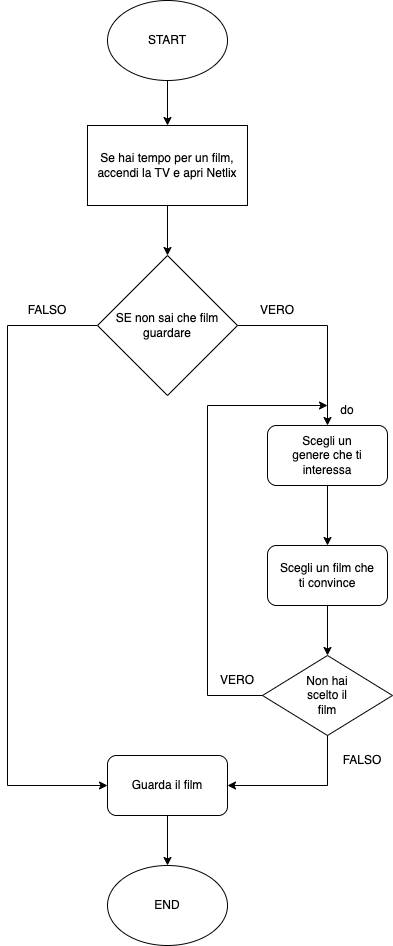

The diagram above was exported from draw.io. Its source (the exported page's mxGraphModel, read from the mxfile embedded in the PNG):
<mxGraphModel dx="946" dy="557" grid="1" gridSize="10" guides="1" tooltips="1" connect="1" arrows="1" fold="1" page="1" pageScale="1" pageWidth="827" pageHeight="1169" math="0" shadow="0">
  <root>
    <mxCell id="0" />
    <mxCell id="1" parent="0" />
    <mxCell id="mM7NbvbovmFKRmx3PfTN-3" style="edgeStyle=orthogonalEdgeStyle;rounded=0;orthogonalLoop=1;jettySize=auto;html=1;startArrow=none;" edge="1" parent="1" source="mM7NbvbovmFKRmx3PfTN-2" target="mM7NbvbovmFKRmx3PfTN-4">
      <mxGeometry relative="1" as="geometry">
        <mxPoint x="400" y="140" as="targetPoint" />
      </mxGeometry>
    </mxCell>
    <mxCell id="mM7NbvbovmFKRmx3PfTN-1" value="" style="ellipse;whiteSpace=wrap;html=1;" vertex="1" parent="1">
      <mxGeometry x="340" y="15" width="120" height="80" as="geometry" />
    </mxCell>
    <mxCell id="mM7NbvbovmFKRmx3PfTN-4" value="" style="rounded=0;whiteSpace=wrap;html=1;" vertex="1" parent="1">
      <mxGeometry x="320" y="140" width="160" height="80" as="geometry" />
    </mxCell>
    <mxCell id="mM7NbvbovmFKRmx3PfTN-7" style="edgeStyle=orthogonalEdgeStyle;rounded=0;orthogonalLoop=1;jettySize=auto;html=1;entryX=0.5;entryY=0;entryDx=0;entryDy=0;" edge="1" parent="1" source="mM7NbvbovmFKRmx3PfTN-5" target="mM7NbvbovmFKRmx3PfTN-6">
      <mxGeometry relative="1" as="geometry" />
    </mxCell>
    <mxCell id="mM7NbvbovmFKRmx3PfTN-5" value="Se hai tempo per un film, accendi la TV e apri Netlix" style="text;html=1;strokeColor=none;fillColor=none;align=center;verticalAlign=middle;whiteSpace=wrap;rounded=0;" vertex="1" parent="1">
      <mxGeometry x="320" y="140" width="160" height="80" as="geometry" />
    </mxCell>
    <mxCell id="mM7NbvbovmFKRmx3PfTN-9" style="edgeStyle=orthogonalEdgeStyle;rounded=0;orthogonalLoop=1;jettySize=auto;html=1;" edge="1" parent="1" source="mM7NbvbovmFKRmx3PfTN-6">
      <mxGeometry relative="1" as="geometry">
        <mxPoint x="560" y="440" as="targetPoint" />
      </mxGeometry>
    </mxCell>
    <mxCell id="mM7NbvbovmFKRmx3PfTN-6" value="SE non sai che film guardare" style="rhombus;whiteSpace=wrap;html=1;" vertex="1" parent="1">
      <mxGeometry x="330" y="270" width="140" height="140" as="geometry" />
    </mxCell>
    <mxCell id="mM7NbvbovmFKRmx3PfTN-11" value="VERO" style="text;html=1;strokeColor=none;fillColor=none;align=center;verticalAlign=middle;whiteSpace=wrap;rounded=0;" vertex="1" parent="1">
      <mxGeometry x="480" y="310" width="60" height="30" as="geometry" />
    </mxCell>
    <mxCell id="mM7NbvbovmFKRmx3PfTN-12" value="" style="rounded=1;whiteSpace=wrap;html=1;" vertex="1" parent="1">
      <mxGeometry x="500" y="440" width="120" height="60" as="geometry" />
    </mxCell>
    <mxCell id="mM7NbvbovmFKRmx3PfTN-14" style="edgeStyle=orthogonalEdgeStyle;rounded=0;orthogonalLoop=1;jettySize=auto;html=1;exitX=0.5;exitY=1;exitDx=0;exitDy=0;" edge="1" parent="1" source="mM7NbvbovmFKRmx3PfTN-12">
      <mxGeometry relative="1" as="geometry">
        <mxPoint x="560" y="560" as="targetPoint" />
        <mxPoint x="560" y="510" as="sourcePoint" />
      </mxGeometry>
    </mxCell>
    <mxCell id="mM7NbvbovmFKRmx3PfTN-13" value="Scegli un genere che ti interessa" style="text;html=1;strokeColor=none;fillColor=none;align=center;verticalAlign=middle;whiteSpace=wrap;rounded=0;" vertex="1" parent="1">
      <mxGeometry x="520" y="455" width="80" height="30" as="geometry" />
    </mxCell>
    <mxCell id="mM7NbvbovmFKRmx3PfTN-19" style="edgeStyle=orthogonalEdgeStyle;rounded=0;orthogonalLoop=1;jettySize=auto;html=1;exitX=0.5;exitY=1;exitDx=0;exitDy=0;entryX=0.5;entryY=0;entryDx=0;entryDy=0;" edge="1" parent="1" source="mM7NbvbovmFKRmx3PfTN-15" target="mM7NbvbovmFKRmx3PfTN-17">
      <mxGeometry relative="1" as="geometry" />
    </mxCell>
    <mxCell id="mM7NbvbovmFKRmx3PfTN-15" value="" style="rounded=1;whiteSpace=wrap;html=1;" vertex="1" parent="1">
      <mxGeometry x="500" y="560" width="120" height="60" as="geometry" />
    </mxCell>
    <mxCell id="mM7NbvbovmFKRmx3PfTN-16" value="Scegli un film che ti convince" style="text;html=1;strokeColor=none;fillColor=none;align=center;verticalAlign=middle;whiteSpace=wrap;rounded=0;" vertex="1" parent="1">
      <mxGeometry x="510" y="575" width="100" height="30" as="geometry" />
    </mxCell>
    <mxCell id="mM7NbvbovmFKRmx3PfTN-17" value="" style="rhombus;whiteSpace=wrap;html=1;" vertex="1" parent="1">
      <mxGeometry x="495" y="670" width="130" height="80" as="geometry" />
    </mxCell>
    <mxCell id="mM7NbvbovmFKRmx3PfTN-18" value="Non hai scelto il film" style="text;html=1;strokeColor=none;fillColor=none;align=center;verticalAlign=middle;whiteSpace=wrap;rounded=0;" vertex="1" parent="1">
      <mxGeometry x="530" y="695" width="60" height="30" as="geometry" />
    </mxCell>
    <mxCell id="mM7NbvbovmFKRmx3PfTN-22" value="" style="endArrow=none;html=1;rounded=0;exitX=0;exitY=0.5;exitDx=0;exitDy=0;" edge="1" parent="1" source="mM7NbvbovmFKRmx3PfTN-17">
      <mxGeometry width="50" height="50" relative="1" as="geometry">
        <mxPoint x="430" y="540" as="sourcePoint" />
        <mxPoint x="440" y="710" as="targetPoint" />
      </mxGeometry>
    </mxCell>
    <mxCell id="mM7NbvbovmFKRmx3PfTN-24" value="" style="endArrow=none;html=1;rounded=0;" edge="1" parent="1">
      <mxGeometry width="50" height="50" relative="1" as="geometry">
        <mxPoint x="440" y="710" as="sourcePoint" />
        <mxPoint x="440" y="420" as="targetPoint" />
      </mxGeometry>
    </mxCell>
    <mxCell id="mM7NbvbovmFKRmx3PfTN-25" value="" style="endArrow=classic;html=1;rounded=0;" edge="1" parent="1">
      <mxGeometry width="50" height="50" relative="1" as="geometry">
        <mxPoint x="440" y="420" as="sourcePoint" />
        <mxPoint x="560" y="420" as="targetPoint" />
      </mxGeometry>
    </mxCell>
    <mxCell id="mM7NbvbovmFKRmx3PfTN-26" value="VERO" style="text;html=1;strokeColor=none;fillColor=none;align=center;verticalAlign=middle;whiteSpace=wrap;rounded=0;" vertex="1" parent="1">
      <mxGeometry x="440" y="680" width="60" height="30" as="geometry" />
    </mxCell>
    <mxCell id="mM7NbvbovmFKRmx3PfTN-27" value="" style="endArrow=none;html=1;rounded=0;entryX=0;entryY=0.5;entryDx=0;entryDy=0;" edge="1" parent="1" target="mM7NbvbovmFKRmx3PfTN-6">
      <mxGeometry width="50" height="50" relative="1" as="geometry">
        <mxPoint x="240" y="340" as="sourcePoint" />
        <mxPoint x="480" y="600" as="targetPoint" />
      </mxGeometry>
    </mxCell>
    <mxCell id="mM7NbvbovmFKRmx3PfTN-28" value="FALSO" style="text;html=1;strokeColor=none;fillColor=none;align=center;verticalAlign=middle;whiteSpace=wrap;rounded=0;" vertex="1" parent="1">
      <mxGeometry x="250" y="310" width="60" height="30" as="geometry" />
    </mxCell>
    <mxCell id="mM7NbvbovmFKRmx3PfTN-29" value="" style="endArrow=none;html=1;rounded=0;" edge="1" parent="1">
      <mxGeometry width="50" height="50" relative="1" as="geometry">
        <mxPoint x="240" y="800" as="sourcePoint" />
        <mxPoint x="240" y="340" as="targetPoint" />
      </mxGeometry>
    </mxCell>
    <mxCell id="mM7NbvbovmFKRmx3PfTN-30" value="" style="endArrow=none;html=1;rounded=0;entryX=0.5;entryY=1;entryDx=0;entryDy=0;" edge="1" parent="1" target="mM7NbvbovmFKRmx3PfTN-17">
      <mxGeometry width="50" height="50" relative="1" as="geometry">
        <mxPoint x="560" y="800" as="sourcePoint" />
        <mxPoint x="480" y="720" as="targetPoint" />
      </mxGeometry>
    </mxCell>
    <mxCell id="mM7NbvbovmFKRmx3PfTN-34" style="edgeStyle=orthogonalEdgeStyle;rounded=0;orthogonalLoop=1;jettySize=auto;html=1;exitX=0.5;exitY=1;exitDx=0;exitDy=0;" edge="1" parent="1" source="mM7NbvbovmFKRmx3PfTN-32">
      <mxGeometry relative="1" as="geometry">
        <mxPoint x="400" y="880" as="targetPoint" />
      </mxGeometry>
    </mxCell>
    <mxCell id="mM7NbvbovmFKRmx3PfTN-32" value="Guarda il film" style="rounded=1;whiteSpace=wrap;html=1;" vertex="1" parent="1">
      <mxGeometry x="340" y="770" width="120" height="60" as="geometry" />
    </mxCell>
    <mxCell id="mM7NbvbovmFKRmx3PfTN-35" value="" style="endArrow=classic;html=1;rounded=0;entryX=0;entryY=0.5;entryDx=0;entryDy=0;" edge="1" parent="1" target="mM7NbvbovmFKRmx3PfTN-32">
      <mxGeometry width="50" height="50" relative="1" as="geometry">
        <mxPoint x="240" y="800" as="sourcePoint" />
        <mxPoint x="480" y="650" as="targetPoint" />
      </mxGeometry>
    </mxCell>
    <mxCell id="mM7NbvbovmFKRmx3PfTN-36" value="" style="endArrow=classic;html=1;rounded=0;entryX=1;entryY=0.5;entryDx=0;entryDy=0;" edge="1" parent="1" target="mM7NbvbovmFKRmx3PfTN-32">
      <mxGeometry width="50" height="50" relative="1" as="geometry">
        <mxPoint x="560" y="800" as="sourcePoint" />
        <mxPoint x="480" y="650" as="targetPoint" />
      </mxGeometry>
    </mxCell>
    <mxCell id="mM7NbvbovmFKRmx3PfTN-38" value="do" style="text;html=1;strokeColor=none;fillColor=none;align=center;verticalAlign=middle;whiteSpace=wrap;rounded=0;" vertex="1" parent="1">
      <mxGeometry x="550" y="410" width="60" height="30" as="geometry" />
    </mxCell>
    <mxCell id="mM7NbvbovmFKRmx3PfTN-39" value="" style="ellipse;whiteSpace=wrap;html=1;" vertex="1" parent="1">
      <mxGeometry x="340" y="880" width="120" height="80" as="geometry" />
    </mxCell>
    <mxCell id="mM7NbvbovmFKRmx3PfTN-40" value="END" style="text;html=1;strokeColor=none;fillColor=none;align=center;verticalAlign=middle;whiteSpace=wrap;rounded=0;" vertex="1" parent="1">
      <mxGeometry x="370" y="905" width="60" height="30" as="geometry" />
    </mxCell>
    <mxCell id="mM7NbvbovmFKRmx3PfTN-55" value="FALSO" style="text;html=1;strokeColor=none;fillColor=none;align=center;verticalAlign=middle;whiteSpace=wrap;rounded=0;" vertex="1" parent="1">
      <mxGeometry x="565" y="760" width="60" height="30" as="geometry" />
    </mxCell>
    <mxCell id="mM7NbvbovmFKRmx3PfTN-2" value="START" style="text;html=1;strokeColor=none;fillColor=none;align=center;verticalAlign=middle;whiteSpace=wrap;rounded=0;" vertex="1" parent="1">
      <mxGeometry x="370" y="40" width="60" height="30" as="geometry" />
    </mxCell>
  </root>
</mxGraphModel>